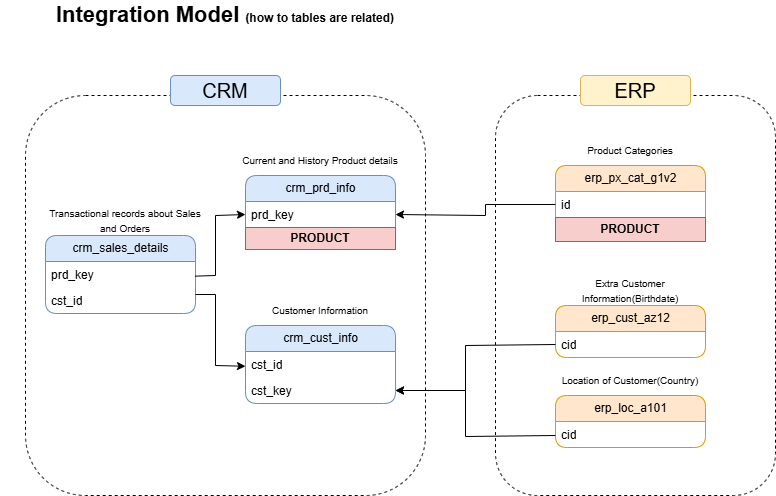

The diagram above was exported from draw.io. Its source (the exported page's mxGraphModel, read from the mxfile embedded in the PNG):
<mxGraphModel dx="1722" dy="537" grid="1" gridSize="10" guides="1" tooltips="1" connect="1" arrows="1" fold="1" page="1" pageScale="1" pageWidth="850" pageHeight="1100" math="0" shadow="0">
  <root>
    <mxCell id="0" />
    <mxCell id="1" parent="0" />
    <mxCell id="ctD18hmymJ6ulTxQ7-wz-1" value="&lt;font style=&quot;font-size: 22px;&quot;&gt;Integration Model &lt;/font&gt;&lt;font style=&quot;font-size: 12px;&quot;&gt;(how to tables are related)&lt;/font&gt;" style="rounded=0;whiteSpace=wrap;html=1;fontSize=20;strokeColor=none;fontStyle=1;glass=1;" parent="1" vertex="1">
      <mxGeometry x="-835" y="30" width="450" height="30" as="geometry" />
    </mxCell>
    <mxCell id="ctD18hmymJ6ulTxQ7-wz-2" value="&lt;font&gt;crm_sales_details&lt;/font&gt;" style="swimlane;fontStyle=0;childLayout=stackLayout;horizontal=1;startSize=26;fillColor=#dae8fc;horizontalStack=0;resizeParent=1;resizeParentMax=0;resizeLast=0;collapsible=1;marginBottom=0;html=1;rounded=1;strokeColor=#6c8ebf;" parent="1" vertex="1">
      <mxGeometry x="-790" y="265" width="150" height="78" as="geometry" />
    </mxCell>
    <mxCell id="ctD18hmymJ6ulTxQ7-wz-3" value="&lt;font&gt;prd_key&lt;/font&gt;" style="text;strokeColor=none;fillColor=none;align=left;verticalAlign=top;spacingLeft=4;spacingRight=4;overflow=hidden;rotatable=0;points=[[0,0.5],[1,0.5]];portConstraint=eastwest;whiteSpace=wrap;html=1;" parent="ctD18hmymJ6ulTxQ7-wz-2" vertex="1">
      <mxGeometry y="26" width="150" height="26" as="geometry" />
    </mxCell>
    <mxCell id="ctD18hmymJ6ulTxQ7-wz-4" value="&lt;font&gt;cst_id&lt;/font&gt;" style="text;strokeColor=none;fillColor=none;align=left;verticalAlign=top;spacingLeft=4;spacingRight=4;overflow=hidden;rotatable=0;points=[[0,0.5],[1,0.5]];portConstraint=eastwest;whiteSpace=wrap;html=1;" parent="ctD18hmymJ6ulTxQ7-wz-2" vertex="1">
      <mxGeometry y="52" width="150" height="26" as="geometry" />
    </mxCell>
    <mxCell id="ctD18hmymJ6ulTxQ7-wz-13" value="&lt;font&gt;crm_prd_info&lt;/font&gt;" style="swimlane;fontStyle=0;childLayout=stackLayout;horizontal=1;startSize=26;fillColor=#dae8fc;horizontalStack=0;resizeParent=1;resizeParentMax=0;resizeLast=0;collapsible=1;marginBottom=0;html=1;rounded=1;strokeColor=#6c8ebf;" parent="1" vertex="1">
      <mxGeometry x="-590" y="205" width="150" height="74" as="geometry" />
    </mxCell>
    <mxCell id="ctD18hmymJ6ulTxQ7-wz-14" value="&lt;font&gt;prd_key&lt;/font&gt;" style="text;strokeColor=none;fillColor=none;align=left;verticalAlign=top;spacingLeft=4;spacingRight=4;overflow=hidden;rotatable=0;points=[[0,0.5],[1,0.5]];portConstraint=eastwest;whiteSpace=wrap;html=1;" parent="ctD18hmymJ6ulTxQ7-wz-13" vertex="1">
      <mxGeometry y="26" width="150" height="26" as="geometry" />
    </mxCell>
    <mxCell id="ctD18hmymJ6ulTxQ7-wz-47" value="&lt;b style=&quot;&quot;&gt;&lt;font&gt;PRODUCT&lt;/font&gt;&lt;/b&gt;" style="text;html=1;align=center;verticalAlign=middle;whiteSpace=wrap;rounded=0;fillColor=#f8cecc;strokeColor=#b85450;" parent="ctD18hmymJ6ulTxQ7-wz-13" vertex="1">
      <mxGeometry y="52" width="150" height="22" as="geometry" />
    </mxCell>
    <mxCell id="ctD18hmymJ6ulTxQ7-wz-16" value="&lt;font&gt;crm_cust_info&lt;/font&gt;" style="swimlane;fontStyle=0;childLayout=stackLayout;horizontal=1;startSize=26;fillColor=#dae8fc;horizontalStack=0;resizeParent=1;resizeParentMax=0;resizeLast=0;collapsible=1;marginBottom=0;html=1;rounded=1;strokeColor=#6c8ebf;" parent="1" vertex="1">
      <mxGeometry x="-590" y="355" width="150" height="78" as="geometry" />
    </mxCell>
    <mxCell id="ctD18hmymJ6ulTxQ7-wz-18" value="&lt;font&gt;cst_id&lt;/font&gt;" style="text;strokeColor=none;fillColor=none;align=left;verticalAlign=top;spacingLeft=4;spacingRight=4;overflow=hidden;rotatable=0;points=[[0,0.5],[1,0.5]];portConstraint=eastwest;whiteSpace=wrap;html=1;" parent="ctD18hmymJ6ulTxQ7-wz-16" vertex="1">
      <mxGeometry y="26" width="150" height="26" as="geometry" />
    </mxCell>
    <mxCell id="ctD18hmymJ6ulTxQ7-wz-17" value="&lt;font&gt;cst_key&lt;/font&gt;" style="text;strokeColor=none;fillColor=none;align=left;verticalAlign=top;spacingLeft=4;spacingRight=4;overflow=hidden;rotatable=0;points=[[0,0.5],[1,0.5]];portConstraint=eastwest;whiteSpace=wrap;html=1;" parent="ctD18hmymJ6ulTxQ7-wz-16" vertex="1">
      <mxGeometry y="52" width="150" height="26" as="geometry" />
    </mxCell>
    <mxCell id="ctD18hmymJ6ulTxQ7-wz-19" value="&lt;font&gt;erp_px_cat_g1v2&lt;/font&gt;" style="swimlane;fontStyle=0;childLayout=stackLayout;horizontal=1;startSize=26;fillColor=#ffe6cc;horizontalStack=0;resizeParent=1;resizeParentMax=0;resizeLast=0;collapsible=1;marginBottom=0;html=1;rounded=1;strokeColor=#d79b00;" parent="1" vertex="1">
      <mxGeometry x="-280" y="195" width="150" height="76" as="geometry" />
    </mxCell>
    <mxCell id="ctD18hmymJ6ulTxQ7-wz-21" value="&lt;font&gt;id&lt;/font&gt;" style="text;strokeColor=none;fillColor=none;align=left;verticalAlign=top;spacingLeft=4;spacingRight=4;overflow=hidden;rotatable=0;points=[[0,0.5],[1,0.5]];portConstraint=eastwest;whiteSpace=wrap;html=1;" parent="ctD18hmymJ6ulTxQ7-wz-19" vertex="1">
      <mxGeometry y="26" width="150" height="26" as="geometry" />
    </mxCell>
    <mxCell id="ctD18hmymJ6ulTxQ7-wz-48" value="&lt;b style=&quot;&quot;&gt;&lt;font&gt;PRODUCT&lt;/font&gt;&lt;/b&gt;" style="text;html=1;align=center;verticalAlign=middle;whiteSpace=wrap;rounded=0;fillColor=#f8cecc;strokeColor=#b85450;" parent="ctD18hmymJ6ulTxQ7-wz-19" vertex="1">
      <mxGeometry y="52" width="150" height="24" as="geometry" />
    </mxCell>
    <mxCell id="ctD18hmymJ6ulTxQ7-wz-25" value="" style="endArrow=classic;html=1;rounded=0;entryX=0;entryY=0.5;entryDx=0;entryDy=0;exitX=0.999;exitY=0.563;exitDx=0;exitDy=0;exitPerimeter=0;" parent="1" source="ctD18hmymJ6ulTxQ7-wz-3" target="ctD18hmymJ6ulTxQ7-wz-14" edge="1">
      <mxGeometry width="50" height="50" relative="1" as="geometry">
        <mxPoint x="-640" y="315" as="sourcePoint" />
        <mxPoint x="-600" y="235" as="targetPoint" />
        <Array as="points">
          <mxPoint x="-620" y="305" />
          <mxPoint x="-620" y="245" />
        </Array>
      </mxGeometry>
    </mxCell>
    <mxCell id="ctD18hmymJ6ulTxQ7-wz-26" value="" style="endArrow=classic;html=1;rounded=0;entryX=0;entryY=0.568;entryDx=0;entryDy=0;entryPerimeter=0;" parent="1" target="ctD18hmymJ6ulTxQ7-wz-18" edge="1">
      <mxGeometry width="50" height="50" relative="1" as="geometry">
        <mxPoint x="-640" y="324" as="sourcePoint" />
        <mxPoint x="-620" y="395" as="targetPoint" />
        <Array as="points">
          <mxPoint x="-620" y="324" />
          <mxPoint x="-620" y="395" />
        </Array>
      </mxGeometry>
    </mxCell>
    <mxCell id="ctD18hmymJ6ulTxQ7-wz-27" value="&lt;font&gt;erp_cust_az12&lt;/font&gt;" style="swimlane;fontStyle=0;childLayout=stackLayout;horizontal=1;startSize=26;fillColor=#ffe6cc;horizontalStack=0;resizeParent=1;resizeParentMax=0;resizeLast=0;collapsible=1;marginBottom=0;html=1;rounded=1;strokeColor=#d79b00;" parent="1" vertex="1">
      <mxGeometry x="-280" y="335" width="150" height="52" as="geometry" />
    </mxCell>
    <mxCell id="ctD18hmymJ6ulTxQ7-wz-28" value="&lt;font&gt;cid&lt;/font&gt;" style="text;strokeColor=none;fillColor=none;align=left;verticalAlign=top;spacingLeft=4;spacingRight=4;overflow=hidden;rotatable=0;points=[[0,0.5],[1,0.5]];portConstraint=eastwest;whiteSpace=wrap;html=1;" parent="ctD18hmymJ6ulTxQ7-wz-27" vertex="1">
      <mxGeometry y="26" width="150" height="26" as="geometry" />
    </mxCell>
    <mxCell id="ctD18hmymJ6ulTxQ7-wz-29" value="&lt;font&gt;erp_loc_a101&lt;/font&gt;" style="swimlane;fontStyle=0;childLayout=stackLayout;horizontal=1;startSize=26;fillColor=#ffe6cc;horizontalStack=0;resizeParent=1;resizeParentMax=0;resizeLast=0;collapsible=1;marginBottom=0;html=1;rounded=1;strokeColor=#d79b00;" parent="1" vertex="1">
      <mxGeometry x="-280" y="425" width="150" height="52" as="geometry" />
    </mxCell>
    <mxCell id="ctD18hmymJ6ulTxQ7-wz-30" value="&lt;font&gt;cid&lt;/font&gt;" style="text;strokeColor=none;fillColor=none;align=left;verticalAlign=top;spacingLeft=4;spacingRight=4;overflow=hidden;rotatable=0;points=[[0,0.5],[1,0.5]];portConstraint=eastwest;whiteSpace=wrap;html=1;" parent="ctD18hmymJ6ulTxQ7-wz-29" vertex="1">
      <mxGeometry y="26" width="150" height="26" as="geometry" />
    </mxCell>
    <mxCell id="ctD18hmymJ6ulTxQ7-wz-36" value="" style="endArrow=classic;html=1;rounded=0;entryX=1;entryY=0.5;entryDx=0;entryDy=0;exitX=0;exitY=0.5;exitDx=0;exitDy=0;" parent="1" source="ctD18hmymJ6ulTxQ7-wz-21" target="ctD18hmymJ6ulTxQ7-wz-14" edge="1">
      <mxGeometry width="50" height="50" relative="1" as="geometry">
        <mxPoint x="-430" y="315" as="sourcePoint" />
        <mxPoint x="-380" y="265" as="targetPoint" />
        <Array as="points">
          <mxPoint x="-350" y="234" />
          <mxPoint x="-350" y="245" />
        </Array>
      </mxGeometry>
    </mxCell>
    <mxCell id="ctD18hmymJ6ulTxQ7-wz-37" value="" style="endArrow=classic;html=1;rounded=0;entryX=1;entryY=0.5;entryDx=0;entryDy=0;exitX=0;exitY=0.5;exitDx=0;exitDy=0;" parent="1" source="ctD18hmymJ6ulTxQ7-wz-28" target="ctD18hmymJ6ulTxQ7-wz-17" edge="1">
      <mxGeometry width="50" height="50" relative="1" as="geometry">
        <mxPoint x="-410" y="324" as="sourcePoint" />
        <mxPoint x="-420" y="401" as="targetPoint" />
        <Array as="points">
          <mxPoint x="-370" y="375" />
          <mxPoint x="-370" y="420" />
        </Array>
      </mxGeometry>
    </mxCell>
    <mxCell id="ctD18hmymJ6ulTxQ7-wz-39" value="" style="endArrow=classic;html=1;rounded=0;entryX=1;entryY=0.5;entryDx=0;entryDy=0;exitX=0;exitY=0.5;exitDx=0;exitDy=0;" parent="1" target="ctD18hmymJ6ulTxQ7-wz-17" edge="1">
      <mxGeometry width="50" height="50" relative="1" as="geometry">
        <mxPoint x="-280" y="465" as="sourcePoint" />
        <mxPoint x="-440" y="511" as="targetPoint" />
        <Array as="points">
          <mxPoint x="-370" y="466" />
          <mxPoint x="-370" y="420" />
        </Array>
      </mxGeometry>
    </mxCell>
    <mxCell id="ctD18hmymJ6ulTxQ7-wz-40" value="&lt;font style=&quot;font-size: 10px;&quot;&gt;Transactional records about Sales and Orders&lt;/font&gt;" style="text;html=1;align=center;verticalAlign=middle;whiteSpace=wrap;rounded=0;" parent="1" vertex="1">
      <mxGeometry x="-790" y="235" width="160" height="30" as="geometry" />
    </mxCell>
    <mxCell id="ctD18hmymJ6ulTxQ7-wz-41" value="&lt;font style=&quot;font-size: 10px;&quot;&gt;Current and History Product details&lt;/font&gt;" style="text;html=1;align=center;verticalAlign=middle;whiteSpace=wrap;rounded=0;" parent="1" vertex="1">
      <mxGeometry x="-595" y="175" width="160" height="30" as="geometry" />
    </mxCell>
    <mxCell id="ctD18hmymJ6ulTxQ7-wz-42" value="&lt;font style=&quot;font-size: 10px;&quot;&gt;Customer Information&lt;/font&gt;" style="text;html=1;align=center;verticalAlign=middle;whiteSpace=wrap;rounded=0;" parent="1" vertex="1">
      <mxGeometry x="-595" y="325" width="160" height="30" as="geometry" />
    </mxCell>
    <mxCell id="ctD18hmymJ6ulTxQ7-wz-43" value="&lt;font style=&quot;font-size: 10px;&quot;&gt;Product Categories&lt;/font&gt;" style="text;html=1;align=center;verticalAlign=middle;whiteSpace=wrap;rounded=0;" parent="1" vertex="1">
      <mxGeometry x="-285" y="165" width="160" height="30" as="geometry" />
    </mxCell>
    <mxCell id="ctD18hmymJ6ulTxQ7-wz-44" value="&lt;font style=&quot;font-size: 10px;&quot;&gt;Extra Customer Information(Birthdate)&lt;/font&gt;" style="text;html=1;align=center;verticalAlign=middle;whiteSpace=wrap;rounded=0;" parent="1" vertex="1">
      <mxGeometry x="-285" y="305" width="160" height="30" as="geometry" />
    </mxCell>
    <mxCell id="ctD18hmymJ6ulTxQ7-wz-46" value="&lt;font style=&quot;font-size: 10px;&quot;&gt;Location of Customer(Country)&lt;/font&gt;" style="text;html=1;align=center;verticalAlign=middle;whiteSpace=wrap;rounded=0;" parent="1" vertex="1">
      <mxGeometry x="-285" y="395" width="160" height="30" as="geometry" />
    </mxCell>
    <mxCell id="ctD18hmymJ6ulTxQ7-wz-49" value="" style="rounded=1;whiteSpace=wrap;html=1;fillColor=none;dashed=1;" parent="1" vertex="1">
      <mxGeometry x="-810" y="125" width="400" height="400" as="geometry" />
    </mxCell>
    <mxCell id="ctD18hmymJ6ulTxQ7-wz-50" value="" style="rounded=1;whiteSpace=wrap;html=1;fillColor=none;dashed=1;" parent="1" vertex="1">
      <mxGeometry x="-340" y="125" width="280" height="400" as="geometry" />
    </mxCell>
    <mxCell id="ctD18hmymJ6ulTxQ7-wz-51" value="&lt;font style=&quot;font-size: 20px;&quot;&gt;CRM&lt;/font&gt;" style="text;html=1;align=center;verticalAlign=middle;whiteSpace=wrap;rounded=1;fillColor=#dae8fc;strokeColor=#6c8ebf;" parent="1" vertex="1">
      <mxGeometry x="-665" y="105" width="110" height="30" as="geometry" />
    </mxCell>
    <mxCell id="ctD18hmymJ6ulTxQ7-wz-52" value="&lt;font style=&quot;font-size: 20px;&quot;&gt;ERP&lt;/font&gt;" style="text;html=1;align=center;verticalAlign=middle;whiteSpace=wrap;rounded=1;fillColor=#fff2cc;strokeColor=#d6b656;" parent="1" vertex="1">
      <mxGeometry x="-255" y="105" width="110" height="30" as="geometry" />
    </mxCell>
  </root>
</mxGraphModel>